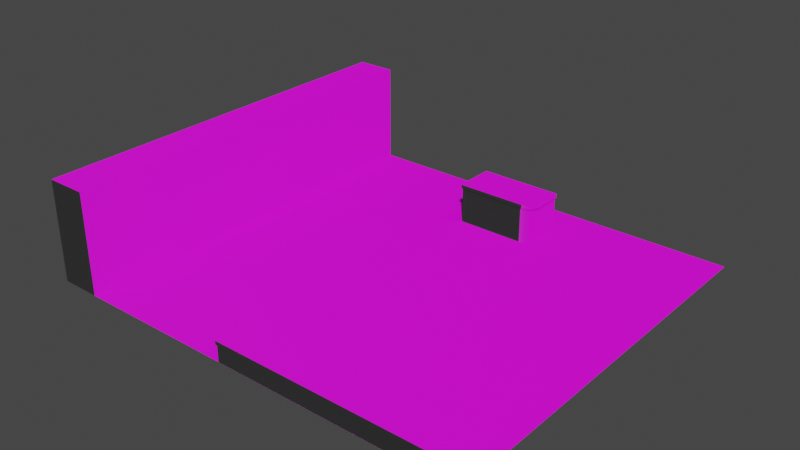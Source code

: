 # Source: Environment.blend  (saved by Blender 2.82.7; exported with 4.5.12 LTS)
import bpy
from mathutils import Matrix  # noqa: F401  (used for matrix-valued properties, if any)

bpy.ops.wm.read_factory_settings(use_empty=True)
scene = bpy.context.scene
scene.name = 'Scene'

# ---- collections
col_collection = bpy.data.collections.new('Collection'); scene.collection.children.link(col_collection)

# ---- images (referenced by path relative to the original .blend; pixels are not part of the script)
import os
ASSET_DIR = os.environ.get("B2B_ASSET_DIR", "")  # directory of the original .blend (textures are referenced by path, not embedded)
HERE = os.path.dirname(os.path.abspath(__file__))  # packed textures are extracted next to this script under _unpacked/

def load_image(name, relpath, width, height, colorspace="sRGB"):
    """Load a texture the original file referenced (path relative to the .blend, or extracted next to this script)."""
    p = next((c for c in (os.path.join(HERE, relpath), os.path.join(ASSET_DIR, relpath)) if relpath and os.path.exists(c)), "")
    if p:
        img = bpy.data.images.load(p, check_existing=True)
        img.name = name
    else:  # same state as the original file: an image datablock whose file is absent (Cycles renders it pink)
        img = bpy.data.images.new(name, width, height)
        img.source = "FILE"
        img.filepath = "//" + (relpath or name)
    img.colorspace_settings.name = colorspace
    return img
img_woodflooringmahoganyafricansanded001_col_2k_jpg_001 = load_image('WoodFlooringMahoganyAfricanSanded001_COL_2K.jpg.001', 'Poliigon.com/WoodFlooringMahoganyAfricanSanded001_COL_2K.jpg', 1024, 1024, 'sRGB')
img_woodflooringmahoganyafricansanded001_nrm_2k_jpg_001 = load_image('WoodFlooringMahoganyAfricanSanded001_NRM_2K.jpg.001', 'Poliigon.com/WoodFlooringMahoganyAfricanSanded001_NRM_2K.jpg', 1024, 1024, 'sRGB')
img_tiles05_col_var1_3k_jpg_001 = load_image('Tiles05_COL_VAR1_3K.jpg.001', 'Poliigon.com/Tiles05_COL_VAR1_3K.jpg', 1024, 1024, 'sRGB')
img_tiles05_nrm_3k_jpg_001 = load_image('Tiles05_NRM_3K.jpg.001', 'Poliigon.com/Tiles05_NRM_3K.jpg', 1024, 1024, 'sRGB')
img_woodflooringmerbaubrickbondnatural001_col_2k_jpg_001 = load_image('WoodFlooringMerbauBrickBondNatural001_COL_2K.jpg.001', 'Poliigon.com/WoodFlooringMerbauBrickBondNatural001_COL_2K.jpg', 1024, 1024, 'sRGB')
img_woodflooringmerbaubrickbondnatural001_nrm_2k_png_001 = load_image('WoodFlooringMerbauBrickBondNatural001_NRM_2K.png.001', 'Poliigon.com/WoodFlooringMerbauBrickBondNatural001_NRM_2K.png', 1024, 1024, 'sRGB')

# ---- materials (node trees are filled in below, after node groups)
mat_wood = bpy.data.materials.new('Wood')
mat_wood.use_transparent_shadow = False
mat_stone = bpy.data.materials.new('Stone')
mat_stone.use_transparent_shadow = False
mat_wooddark = bpy.data.materials.new('WoodDark')
mat_wooddark.use_transparent_shadow = False

# ---- material node trees
mat_wood.use_nodes = True; mat_wood.node_tree.nodes.clear()
_N = mat_wood.node_tree.nodes; _L = mat_wood.node_tree.links
n0 = _N.new('ShaderNodeOutputMaterial'); n0.name = 'Material Output'; n0.location = (300, 300)
n1 = _N.new('ShaderNodeTexImage'); n1.name = 'Image Texture'; n1.location = (-298, 350)
n1.image = img_woodflooringmahoganyafricansanded001_col_2k_jpg_001
n2 = _N.new('ShaderNodeTexImage'); n2.name = 'Image Texture.001'; n2.location = (-298, -195)
n2.image = img_woodflooringmahoganyafricansanded001_nrm_2k_jpg_001
n3 = _N.new('ShaderNodeBsdfPrincipled'); n3.name = 'Principled BSDF'; n3.location = (10, 300)
n3.distribution = 'GGX'
n3.subsurface_method = 'BURLEY'
n3.inputs[3].default_value = 1.45
n3.inputs[27].default_value = (0.0, 0.0, 0.0, 1.0)
n3.inputs[28].default_value = 1.0
_L.new(n3.outputs[0], n0.inputs[0])
_L.new(n1.outputs[0], n3.inputs[0])
_L.new(n2.outputs[0], n3.inputs[5])
n0.is_active_output = True
mat_stone.use_nodes = True; mat_stone.node_tree.nodes.clear()
_N = mat_stone.node_tree.nodes; _L = mat_stone.node_tree.links
n0 = _N.new('ShaderNodeOutputMaterial'); n0.name = 'Material Output'; n0.location = (280, 303)
n1 = _N.new('ShaderNodeBsdfPrincipled'); n1.name = 'Principled BSDF'; n1.location = (-10, 303)
n1.distribution = 'GGX'
n1.subsurface_method = 'BURLEY'
n1.inputs[3].default_value = 1.45
n1.inputs[27].default_value = (0.0, 0.0, 0.0, 1.0)
n1.inputs[28].default_value = 1.0
n2 = _N.new('ShaderNodeTexImage'); n2.name = 'Image Texture'; n2.location = (-318, 353)
n2.image = img_tiles05_col_var1_3k_jpg_001
n3 = _N.new('ShaderNodeTexImage'); n3.name = 'Image Texture.001'; n3.location = (-318, -192)
n3.image = img_tiles05_nrm_3k_jpg_001
_L.new(n1.outputs[0], n0.inputs[0])
_L.new(n2.outputs[0], n1.inputs[0])
_L.new(n3.outputs[0], n1.inputs[5])
n0.is_active_output = True
mat_wooddark.use_nodes = True; mat_wooddark.node_tree.nodes.clear()
_N = mat_wooddark.node_tree.nodes; _L = mat_wooddark.node_tree.links
n0 = _N.new('ShaderNodeOutputMaterial'); n0.name = 'Material Output'; n0.location = (300, 300)
n1 = _N.new('ShaderNodeBsdfPrincipled'); n1.name = 'Principled BSDF'; n1.location = (10, 300)
n1.distribution = 'GGX'
n1.subsurface_method = 'BURLEY'
n1.inputs[3].default_value = 1.45
n1.inputs[27].default_value = (0.0, 0.0, 0.0, 1.0)
n1.inputs[28].default_value = 1.0
n2 = _N.new('ShaderNodeTexImage'); n2.name = 'Image Texture'; n2.location = (-298, 350)
n2.image = img_woodflooringmerbaubrickbondnatural001_col_2k_jpg_001
n3 = _N.new('ShaderNodeTexImage'); n3.name = 'Image Texture.001'; n3.location = (-298, -195)
n3.image = img_woodflooringmerbaubrickbondnatural001_nrm_2k_png_001
_L.new(n1.outputs[0], n0.inputs[0])
_L.new(n2.outputs[0], n1.inputs[0])
_L.new(n3.outputs[0], n1.inputs[5])
n0.is_active_output = True

# ---- world
world_world = bpy.data.worlds.new('World'); scene.world = world_world
world_world.use_nodes = True; world_world.node_tree.nodes.clear()
_N = world_world.node_tree.nodes; _L = world_world.node_tree.links
n0 = _N.new('ShaderNodeOutputWorld'); n0.name = 'World Output'; n0.location = (300, 300)
n1 = _N.new('ShaderNodeBackground'); n1.name = 'Background'; n1.location = (10, 300)
n1.inputs[0].default_value = (0.05088, 0.05088, 0.05088, 1.0)
_L.new(n1.outputs[0], n0.inputs[0])
n0.is_active_output = True
world_world.color = (0.05088, 0.05088, 0.05088)
world_world.use_sun_shadow = False
world_world.sun_shadow_jitter_overblur = 0.0

# ---- meshes
me_plane = bpy.data.meshes.new('Plane')
me_plane.from_pydata([(5.0, 2.186e-07, 5.0), (5.0, -2.186e-07, -5.0), (-5.0, 2.186e-07, 5.0), (-5.0, -2.186e-07, -5.0)], [], [(0, 1, 3, 2)])
_uv = me_plane.uv_layers.new(name='UVMap')
_uv.uv.foreach_set('vector', [2.999, 2.999, -1.999, 3.0, -1.999, -1.999, 2.999, -2.0])
me_plane.materials.append(mat_wood)
me_plane.use_remesh_fix_poles = True
me_plane.use_remesh_preserve_attributes = False
me_plane.use_mirror_vertex_groups = False
me_plane.update()
me_cube_001 = bpy.data.meshes.new('Cube.001')
me_cube_001.from_pydata([(-1.0, -0.5, 0.5), (-1.033, 0.5, 0.5167), (1.0, -0.5, -0.5), (1.033, 0.5, -0.5167), (-1.0, -0.5, -0.5), (-1.033, 0.5, -0.5167), (-1.033, 0.4, 0.5167), (-1.033, 0.4, -0.5167), (1.033, 0.4, -0.5167), (-1.0, 0.4, 0.5), (-1.0, 0.4, -0.5), (1.0, 0.4, -0.5), (1.0, -0.5, 0.2129), (0.6915, -0.5, 0.5), (0.9941, -0.5, 0.2689), (0.9765, -0.5, 0.3228), (0.948, -0.5, 0.3724), (0.9096, -0.5, 0.4159), (0.8629, -0.5, 0.4516), (0.8095, -0.5, 0.4781), (0.7517, -0.5, 0.4945), (0.7249, 0.5, 0.5167), (1.033, 0.5, 0.2296), (0.7851, 0.5, 0.5112), (0.843, 0.5, 0.4949), (0.8963, 0.5, 0.4683), (0.9431, 0.5, 0.4326), (0.9815, 0.5, 0.3891), (1.01, 0.5, 0.3395), (1.028, 0.5, 0.2856), (0.7237, 0.4, 0.5167), (1.033, 0.4, 0.2292), (0.7841, 0.4, 0.5112), (0.8422, 0.4, 0.4948), (0.8958, 0.4, 0.4683), (0.9427, 0.4, 0.4325), (0.9812, 0.4, 0.389), (1.01, 0.4, 0.3393), (1.028, 0.4, 0.2853), (0.6902, 0.4, 0.5), (1.0, 0.4, 0.2125), (0.7507, 0.4, 0.4945), (0.8088, 0.4, 0.4781), (0.8623, 0.4, 0.4516), (0.9093, 0.4, 0.4158), (0.9478, 0.4, 0.3722), (0.9764, 0.4, 0.3225), (0.994, 0.4, 0.2686)], [], [(5, 1, 21, 23, 24, 25, 26, 27, 28, 29, 22, 3), (6, 1, 5, 7), (7, 5, 3, 8), (30, 21, 1, 6), (2, 11, 40, 12), (39, 30, 6, 9), (10, 7, 8, 11), (9, 6, 7, 10), (11, 8, 31, 40), (0, 4, 2, 12, 14, 15, 16, 17, 18, 19, 20, 13), (0, 9, 10, 4), (4, 10, 11, 2), (8, 3, 22, 31), (31, 22, 29, 38), (38, 29, 28, 37), (37, 28, 27, 36), (36, 27, 26, 35), (35, 26, 25, 34), (34, 25, 24, 33), (33, 24, 23, 32), (32, 23, 21, 30), (40, 31, 38, 47), (47, 38, 37, 46), (46, 37, 36, 45), (45, 36, 35, 44), (44, 35, 34, 43), (43, 34, 33, 42), (42, 33, 32, 41), (41, 32, 30, 39), (12, 40, 47, 14), (14, 47, 46, 15), (15, 46, 45, 16), (16, 45, 44, 17), (17, 44, 43, 18), (18, 43, 42, 19), (19, 42, 41, 20), (20, 41, 39, 13), (13, 39, 9, 0)])
me_cube_001.polygons.foreach_set('material_index', [2, 2, 2, 2, 1, 0, 0, 0, 0, 0, 1, 1, 2, 2, 2, 2, 2, 2, 2, 2, 2, 0, 0, 0, 0, 0, 0, 0, 0, 1, 1, 1, 1, 1, 1, 1, 1, 1])
_uv = me_cube_001.uv_layers.new(name='UVMap')
_uv.uv.foreach_set('vector', [0.1814, 0.8479, -0.5, 0.8479, -0.5, 0.2745, -0.4964, 0.2549, -0.4856, 0.236, -0.4681, 0.2186, -0.4446, 0.2034, -0.4159, 0.1909, -0.3831, 0.1816, -0.3476, 0.1759, -0.3107, 0.1739, 0.1814, 0.1739, 1.434, 1.5, 1.368, 1.5, 1.368, 0.8261, 1.434, 0.8261, 1.5, 0.8261, 1.434, 0.8261, 1.434, 0.1521, 1.5, 0.1521, 1.5, 1.399, 1.434, 1.399, 1.434, 0.8261, 1.5, 0.8261, 0.7748, 0.1521, 1.368, 0.1521, 1.368, 0.6168, 0.7748, 0.617, -0.489, 0.06203, -0.5, 0.07294, -0.5, -0.5, -0.489, -0.4891, 0.1703, -0.4891, 0.1814, -0.5, 0.1814, 0.1739, 0.1703, 0.163, -0.489, -0.4891, -0.5, -0.5, 0.1814, -0.5, 0.1703, -0.4891, 0.1703, 0.163, 0.1814, 0.1739, -0.3105, 0.1739, -0.2994, 0.163, 0.8407, 0.1521, 0.1814, 0.1521, 0.1814, -0.5, 0.6514, -0.5, 0.6883, -0.4981, 0.7238, -0.4923, 0.7566, -0.483, 0.7852, -0.4705, 0.8088, -0.4553, 0.8263, -0.4379, 0.837, -0.419, 0.8407, -0.3994, 0.7748, 1.456, 0.1814, 1.456, 0.1814, 0.8042, 0.7748, 0.8042, 0.7748, 0.8042, 0.1814, 0.8042, 0.1814, 0.1521, 0.7748, 0.1521, 1.368, 0.1521, 1.434, 0.1521, 1.434, 0.6388, 1.368, 0.6386, 1.368, 0.6386, 1.434, 0.6388, 1.434, 0.6754, 1.368, 0.6752, 1.368, 0.6752, 1.434, 0.6754, 1.434, 0.7105, 1.368, 0.7103, 1.368, 0.7103, 1.434, 0.7105, 1.434, 0.7428, 1.368, 0.7427, 1.368, 0.7427, 1.434, 0.7428, 1.434, 0.8261, 1.368, 0.8261, 1.5, 1.5, 1.434, 1.5, 1.434, 1.455, 1.5, 1.455, 1.5, 1.455, 1.434, 1.455, 1.434, 1.438, 1.5, 1.438, 1.5, 1.438, 1.434, 1.438, 1.434, 1.419, 1.5, 1.419, 1.5, 1.419, 1.434, 1.419, 1.434, 1.399, 1.5, 1.399, -0.2994, 0.163, -0.3105, 0.1739, -0.3474, 0.172, -0.3364, 0.1611, -0.3364, 0.1611, -0.3474, 0.172, -0.383, 0.1662, -0.372, 0.1553, -0.372, 0.1553, -0.383, 0.1662, -0.4158, 0.1569, -0.4047, 0.146, -0.4047, 0.146, -0.4158, 0.1569, -0.489, 0.163, -0.489, 0.163, -0.489, 0.163, -0.489, 0.163, -0.4681, 0.129, -0.457, 0.1181, -0.457, 0.1181, -0.4681, 0.129, -0.4856, 0.1116, -0.4745, 0.1007, -0.4745, 0.1007, -0.4856, 0.1116, -0.4964, 0.09264, -0.4853, 0.08173, -0.4853, 0.08173, -0.4964, 0.09264, -0.5, 0.07294, -0.489, 0.06203, 0.7748, 0.617, 1.368, 0.6168, 1.368, 0.6533, 0.7748, 0.6535, 0.7748, 0.6535, 1.368, 0.6533, 1.368, 0.6885, 0.7748, 0.6887, 0.7748, 0.6887, 1.368, 0.6885, 1.368, 0.7209, 0.7748, 0.721, 0.7748, 0.721, 1.368, 0.7209, 1.368, 0.8042, 0.7748, 0.8042, 1.368, 1.456, 0.7748, 1.456, 0.7748, 1.411, 1.368, 1.412, 1.368, 1.412, 0.7748, 1.411, 0.7748, 1.394, 1.368, 1.394, 1.368, 1.394, 0.7748, 1.394, 0.7748, 1.375, 1.368, 1.375, 1.368, 1.375, 0.7748, 1.375, 0.7748, 1.355, 1.368, 1.356, 1.368, 1.356, 0.7748, 1.355, 0.7748, 0.8042, 1.368, 0.8042])
me_cube_001.materials.append(mat_wood)
me_cube_001.materials.append(mat_stone)
me_cube_001.materials.append(mat_wooddark)
me_cube_001.use_remesh_fix_poles = True
me_cube_001.use_remesh_preserve_attributes = False
me_cube_001.use_mirror_vertex_groups = False
me_cube_001.update()
me_cube_002 = bpy.data.meshes.new('Cube.002')
me_cube_002.from_pydata([(1.0, -0.5, 0.5), (1.033, 2.259e-08, 0.5167), (-5.0, -0.5, 0.5), (-5.033, 2.259e-08, 0.5167), (1.0, -0.5, -0.5), (1.033, -2.259e-08, -0.5167), (1.033, -0.1, 0.5167), (-5.033, -0.1, 0.5167), (1.033, -0.1, -0.5167), (-5.0, -0.1, 0.5), (1.0, -0.1, -0.5), (1.0, -0.1, 0.5), (-5.0, -0.5, -0.1734), (-4.649, -0.5, -0.5), (-4.993, -0.5, -0.2371), (-4.973, -0.5, -0.2984), (-4.941, -0.5, -0.3548), (-4.897, -0.5, -0.4043), (-4.844, -0.5, -0.4449), (-4.783, -0.5, -0.4751), (-4.717, -0.5, -0.4937), (-4.682, -2.259e-08, -0.5167), (-5.033, -8.309e-09, -0.1901), (-4.751, -2.231e-08, -0.5104), (-4.817, -2.15e-08, -0.4919), (-4.877, -2.018e-08, -0.4617), (-4.931, -1.84e-08, -0.4211), (-4.974, -1.624e-08, -0.3716), (-5.007, -1.377e-08, -0.3151), (-5.027, -1.109e-08, -0.2538), (-4.681, -0.1, -0.5167), (-5.033, -0.1, -0.1897), (-4.75, -0.1, -0.5104), (-4.816, -0.1, -0.4918), (-4.877, -0.1, -0.4616), (-4.93, -0.1, -0.4209), (-4.974, -0.1, -0.3714), (-5.007, -0.1, -0.3148), (-5.027, -0.1, -0.2535), (-5.0, -0.1, -0.1729), (-4.648, -0.1, -0.5), (-4.993, -0.1, -0.2367), (-4.973, -0.1, -0.2981), (-4.941, -0.1, -0.3546), (-4.897, -0.1, -0.4042), (-4.843, -0.1, -0.4449), (-4.782, -0.1, -0.4751), (-4.716, -0.1, -0.4937)], [], [(6, 1, 3, 7), (40, 30, 8, 10), (7, 3, 22, 31), (8, 5, 1, 6), (21, 23, 24, 25, 26, 27, 28, 29, 22, 3, 1, 5), (30, 21, 5, 8), (10, 8, 6, 11), (9, 7, 31, 39), (11, 6, 7, 9), (0, 11, 9, 2), (13, 40, 10, 4), (2, 12, 14, 15, 16, 17, 18, 19, 20, 13, 4, 0), (4, 10, 11, 0), (40, 13, 20, 47), (47, 20, 19, 46), (46, 19, 18, 45), (45, 18, 17, 44), (44, 17, 16, 43), (43, 16, 15, 42), (42, 15, 14, 41), (41, 14, 12, 39), (21, 30, 32, 23), (23, 32, 33, 24), (24, 33, 34, 25), (25, 34, 35, 26), (26, 35, 36, 27), (27, 36, 37, 28), (28, 37, 38, 29), (29, 38, 31, 22), (30, 40, 47, 32), (32, 47, 46, 33), (33, 46, 45, 34), (34, 45, 44, 35), (35, 44, 43, 36), (36, 43, 42, 37), (37, 42, 41, 38), (38, 41, 39, 31), (2, 9, 39, 12)])
me_cube_002.polygons.foreach_set('material_index', [0, 0, 0, 0, 0, 0, 0, 0, 0, 1, 1, 0, 1, 1, 1, 1, 1, 1, 1, 1, 1, 0, 0, 0, 0, 0, 0, 0, 0, 0, 0, 0, 0, 0, 0, 0, 0, 1])
_uv = me_cube_002.uv_layers.new(name='UVMap')
_uv.uv.foreach_set('vector', [3.5, 2.012, 3.352, 2.012, 3.352, -2.5, 3.5, -2.5, -1.0, -2.213, -0.9753, -2.238, -0.9753, 2.012, -1.0, 1.988, 1.73, 1.963, 1.877, 1.963, 1.877, 3.014, 1.73, 3.013, 1.877, 1.963, 2.025, 1.963, 2.025, 3.5, 1.877, 3.5, 0.5494, 1.751, 0.5401, 1.802, 0.5127, 1.851, 0.4681, 1.896, 0.4082, 1.936, 0.3352, 1.968, 0.2519, 1.993, 0.1615, 2.007, 0.06744, 2.012, -0.9753, 2.012, -0.9753, -2.5, 0.5494, -2.5, 3.352, 1.75, 3.205, 1.751, 3.205, -2.5, 3.352, -2.5, -1.0, 1.988, -0.9753, 2.012, -2.5, 2.012, -2.475, 1.988, -2.475, -2.475, -2.5, -2.5, -1.458, -2.5, -1.483, -2.475, -2.475, 1.988, -2.5, 2.012, -2.5, -2.5, -2.475, -2.475, 3.205, 1.963, 2.615, 1.963, 2.615, -2.5, 3.205, -2.5, 2.615, 1.702, 2.025, 1.701, 2.025, -2.5, 2.615, -2.5, 0.5494, -2.5, 1.543, -2.5, 1.637, -2.495, 1.727, -2.48, 1.81, -2.456, 1.884, -2.424, 1.943, -2.384, 1.988, -2.339, 2.015, -2.29, 2.025, -2.239, 2.025, 1.963, 0.5494, 1.963, 0.5494, 1.963, 1.139, 1.963, 1.139, 3.45, 0.5494, 3.45, 2.025, 1.701, 2.615, 1.702, 2.615, 1.753, 2.025, 1.752, 2.025, 1.752, 2.615, 1.753, 2.615, 1.802, 2.025, 1.801, 2.025, 1.801, 2.615, 1.802, 2.615, 1.847, 2.025, 1.846, 2.025, 1.846, 2.615, 1.847, 2.615, 1.963, 2.025, 1.963, 1.139, 1.963, 1.73, 1.963, 1.73, 2.179, 1.139, 2.179, 1.139, 2.179, 1.73, 2.179, 1.73, 2.263, 1.139, 2.263, 1.139, 2.263, 1.73, 2.263, 1.73, 2.354, 1.139, 2.354, 1.139, 2.354, 1.73, 2.354, 1.73, 2.449, 1.139, 2.449, 3.205, 1.751, 3.352, 1.75, 3.352, 1.801, 3.205, 1.802, 3.205, 1.802, 3.352, 1.801, 3.352, 1.851, 3.205, 1.851, 3.205, 1.851, 3.352, 1.851, 3.352, 1.896, 3.205, 1.896, 3.205, 1.896, 3.352, 1.896, 3.352, 2.012, 3.205, 2.012, 1.877, 3.5, 1.73, 3.5, 1.73, 3.284, 1.877, 3.284, 1.877, 3.284, 1.73, 3.284, 1.73, 3.2, 1.877, 3.2, 1.877, 3.2, 1.73, 3.2, 1.73, 3.108, 1.877, 3.109, 1.877, 3.109, 1.73, 3.108, 1.73, 3.013, 1.877, 3.014, -0.9753, -2.238, -1.0, -2.213, -1.009, -2.264, -0.9846, -2.289, -0.9846, -2.289, -1.009, -2.264, -1.037, -2.313, -1.012, -2.338, -1.012, -2.338, -1.037, -2.313, -1.081, -2.359, -1.057, -2.384, -1.057, -2.384, -1.081, -2.359, -1.0, -2.475, -1.0, -2.475, -1.0, -2.475, -1.0, -2.475, -1.214, -2.431, -1.19, -2.456, -1.19, -2.456, -1.214, -2.431, -1.298, -2.455, -1.273, -2.48, -1.273, -2.48, -1.298, -2.455, -1.388, -2.47, -1.364, -2.495, -1.364, -2.495, -1.388, -2.47, -1.483, -2.475, -1.458, -2.5, 1.73, 3.45, 1.139, 3.45, 1.139, 2.449, 1.73, 2.449])
me_cube_002.materials.append(mat_wooddark)
me_cube_002.materials.append(mat_stone)
me_cube_002.use_remesh_fix_poles = True
me_cube_002.use_remesh_preserve_attributes = False
me_cube_002.use_mirror_vertex_groups = False
me_cube_002.update()
me_cube_003 = bpy.data.meshes.new('Cube.003')
me_cube_003.from_pydata([(0.5, -0.5, 5.0), (0.5, 2.0, 5.0), (-0.5, -0.5, 5.0), (-0.5, 2.0, 5.0), (0.5, -0.5, -5.0), (0.5, 2.0, -5.0), (-0.5, -0.5, -5.0), (-0.5, 2.0, -5.0)], [], [(0, 1, 3, 2), (2, 3, 7, 6), (6, 7, 5, 4), (4, 5, 1, 0), (2, 6, 4, 0), (7, 3, 1, 5)])
_uv = me_cube_003.uv_layers.new(name='UVMap')
_uv.uv.foreach_set('vector', [2.375, -0.75, 2.375, -2.0, 3.0, -2.0, 3.0, -0.75, 1.125, 3.0, -0.4375, 3.0, -0.4375, -2.0, 1.125, -2.0, 3.0, -0.75, 3.0, 0.5, 2.375, 0.5, 2.375, -0.75, -2.0, -2.0, -0.4375, -2.0, -0.4375, 3.0, -2.0, 3.0, 1.75, 3.0, 1.75, -2.0, 2.375, -2.0, 2.375, 3.0, 1.75, -2.0, 1.75, 3.0, 1.125, 3.0, 1.125, -2.0])
me_cube_003.materials.append(mat_stone)
me_cube_003.use_remesh_fix_poles = True
me_cube_003.use_remesh_preserve_attributes = False
me_cube_003.use_mirror_vertex_groups = False
me_cube_003.update()

# ---- objects
ob_floor = bpy.data.objects.new('Floor', me_plane)
ob_table = bpy.data.objects.new('Table', me_cube_001)
ob_bench = bpy.data.objects.new('Bench', me_cube_002)
ob_wall = bpy.data.objects.new('Wall', me_cube_003)

# ---- transforms, parenting, visibility, modifiers, constraints
ob_floor.location = (0.0, 0.0, 0.0)
ob_floor.rotation_euler = (1.571, -0.0, 0.0)
ob_floor.lineart.crease_threshold = 0.0
ob_table.location = (-2.384e-07, 3.5, 0.5)
ob_table.rotation_euler = (1.571, -0.0, 0.0)
ob_table.lineart.crease_threshold = 0.0
ob_bench.location = (4.0, -4.5, 0.5)
ob_bench.rotation_euler = (1.571, -0.0, 0.0)
ob_bench.lineart.crease_threshold = 0.0
ob_wall.location = (-5.5, -4.768e-07, 0.5)
ob_wall.rotation_euler = (1.571, -0.0, 0.0)
ob_wall.lineart.crease_threshold = 0.0

# ---- collection membership
col_collection.objects.link(ob_floor)
col_collection.objects.link(ob_table)
col_collection.objects.link(ob_bench)
col_collection.objects.link(ob_wall)

# ---- scene / render settings (as saved in the file)
scene.frame_start = 1; scene.frame_end = 250; scene.frame_set(1)
scene.render.engine = 'BLENDER_EEVEE_NEXT'
scene.cycles.use_denoising = False
scene.cycles.samples = 128
scene.cycles.sampling_pattern = 'TABULATED_SOBOL'
scene.cycles.use_adaptive_sampling = False
scene.cycles.use_light_tree = False
scene.view_settings.view_transform = 'Filmic'
bpy.context.view_layer.update()

# ---- added for rendering (the .blend has no active camera and no usable light): camera, sun
cam_auto = bpy.data.cameras.new('AutoCamera')
cam_auto.lens = 50.0
cam_auto.sensor_width = 36.0
cam_auto.clip_end = 1000.0
ob_auto_camera = bpy.data.objects.new('AutoCamera', cam_auto)
scene.collection.objects.link(ob_auto_camera)
ob_auto_camera.location = (13.4972, -16.7849, 12.4344)
ob_auto_camera.rotation_euler = (1.09748, -7.21219e-08, 0.694738)
scene.camera = ob_auto_camera
light_auto_sun = bpy.data.lights.new('AutoSun', 'SUN')
light_auto_sun.energy = 3.0
light_auto_sun.angle = 0.0523599
ob_auto_sun = bpy.data.objects.new('AutoSun', light_auto_sun)
scene.collection.objects.link(ob_auto_sun)
ob_auto_sun.rotation_euler = (0.872665, 0.174533, 0.523599)
bpy.context.view_layer.update()
